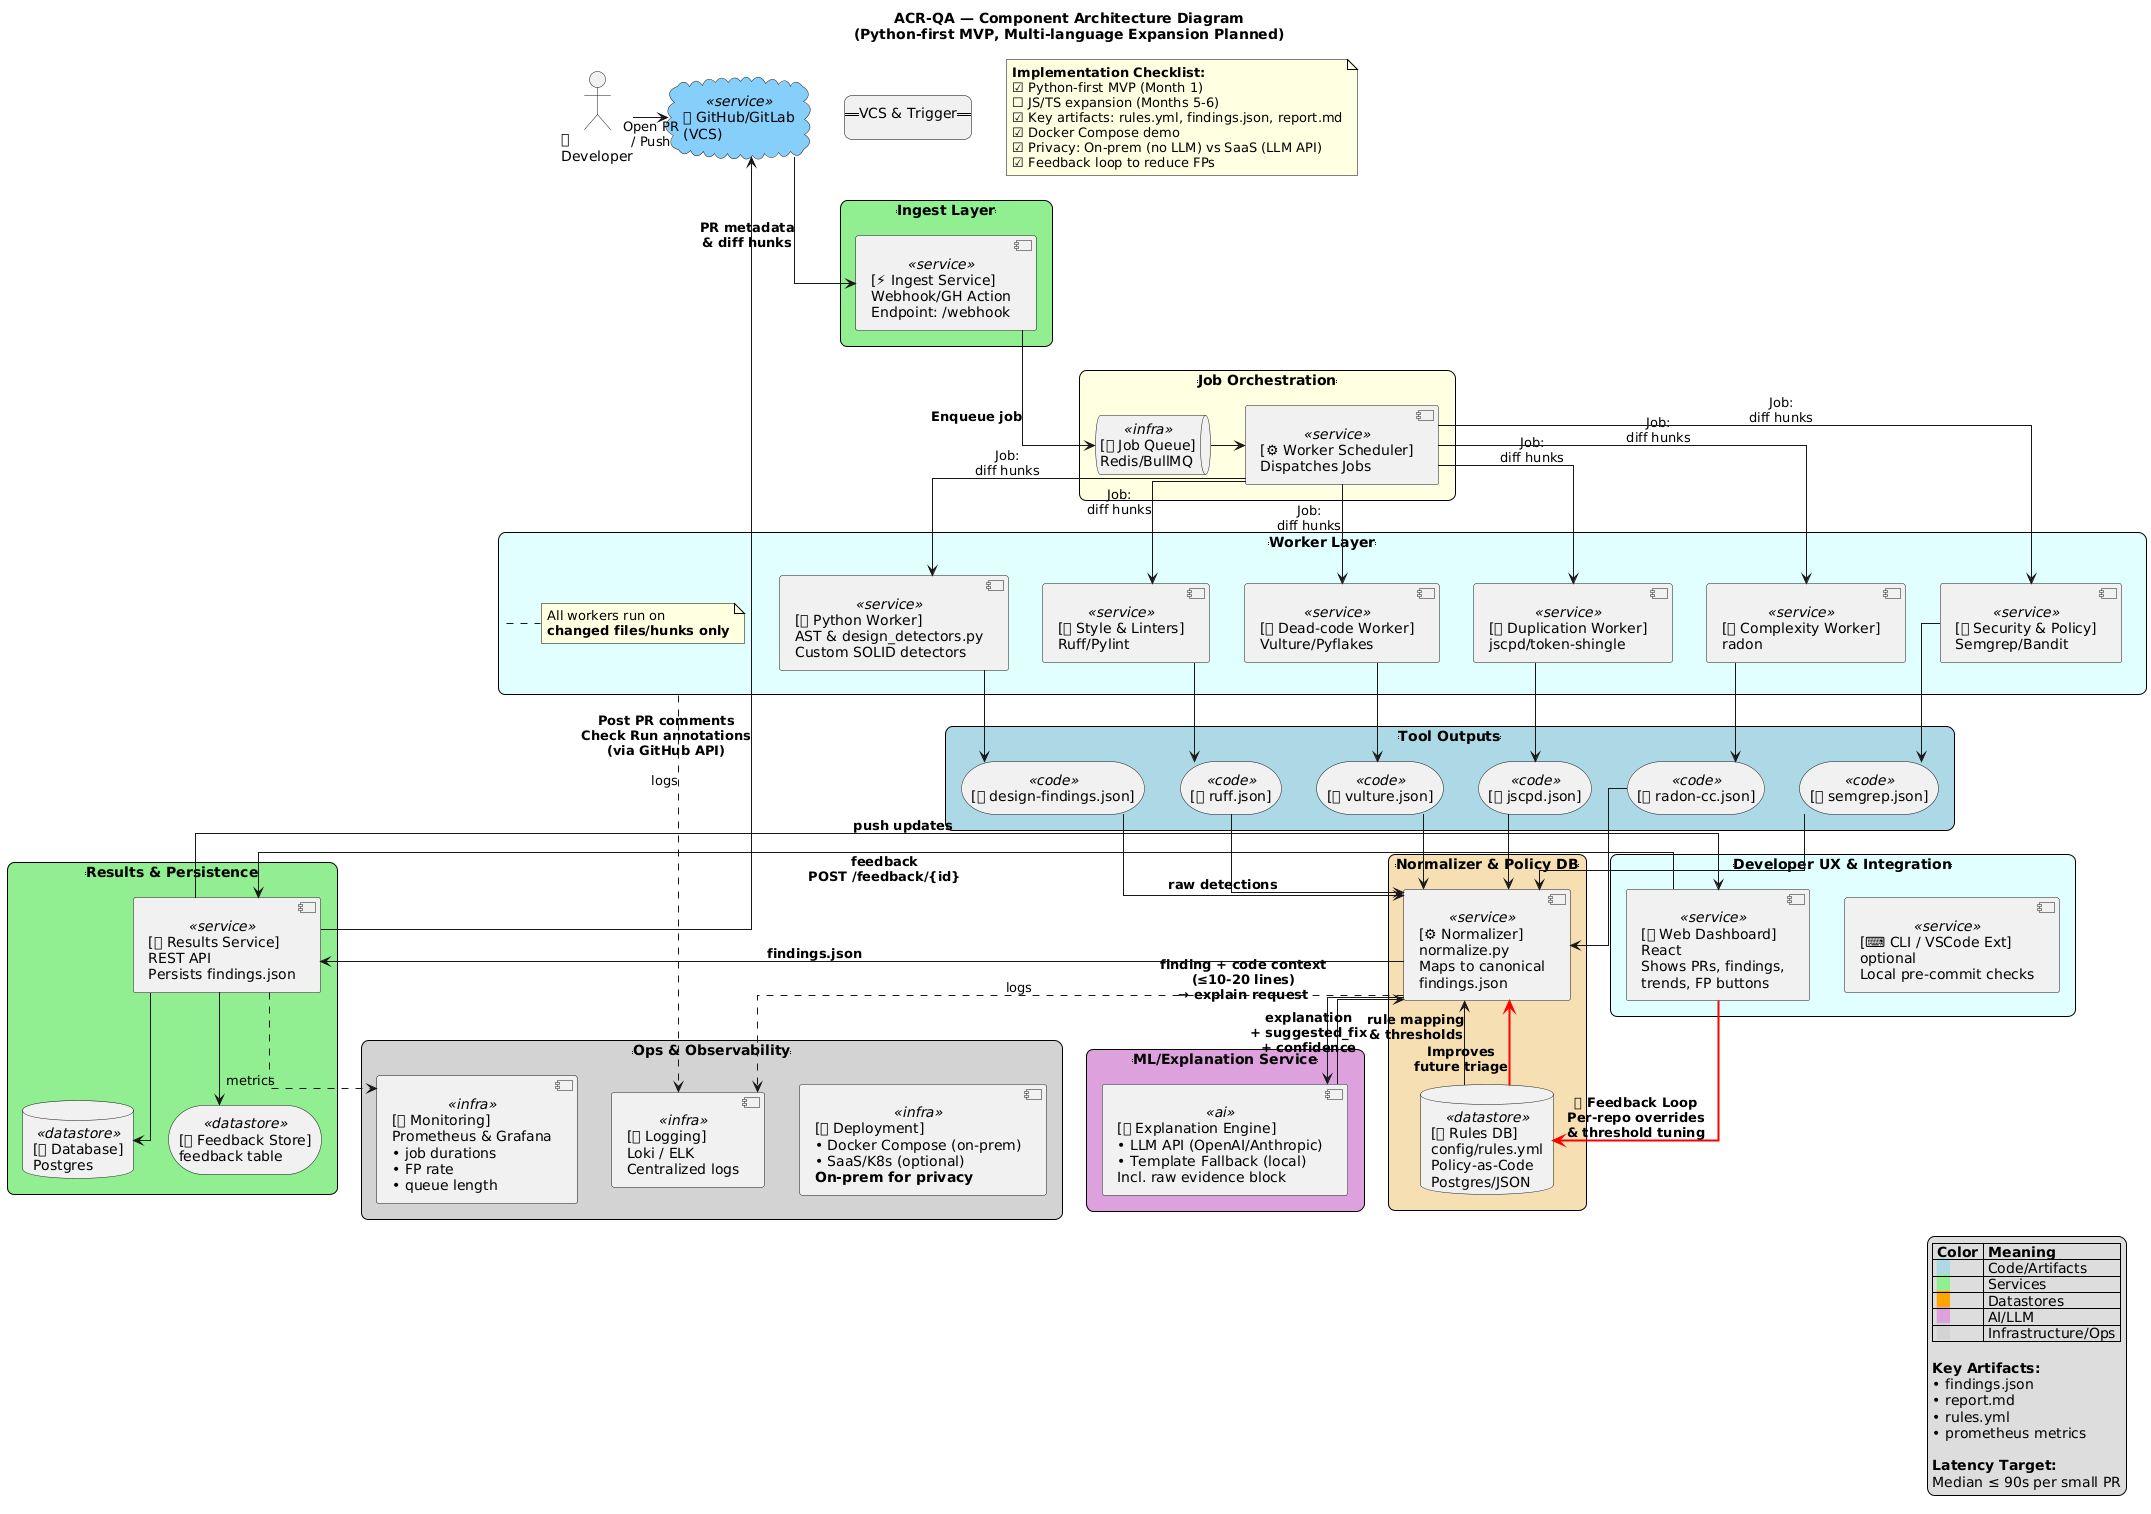

The diagram above was rendered by PlantUML. Its source (embedded in the PNG):
@startuml
skinparam linetype ortho
skinparam rectangle {
    BackgroundColor<<code>> LightBlue
    BackgroundColor<<service>> LightGreen
    BackgroundColor<<datastore>> Orange
    BackgroundColor<<ai>> Plum
    BackgroundColor<<infra>> LightGray
    BorderColor Black
    roundCorner 15
}

skinparam note {
    BackgroundColor LightYellow
    BorderColor Black
}

title ACR-QA — Component Architecture Diagram\n(Python-first MVP, Multi-language Expansion Planned)

actor "👤\nDeveloper" as dev
cloud "🌐 GitHub/GitLab\n(VCS)" as vcs <<service>> #LightSkyBlue

rectangle "==VCS & Trigger==" as trigger {
    dev -right-> vcs : Open PR\n/ Push
}

rectangle "==Ingest Layer==" as ingest #LightGreen {
    component "[⚡ Ingest Service]\nWebhook/GH Action\nEndpoint: /webhook" as ingest_svc <<service>>
}

vcs -down-> ingest_svc : **PR metadata**\n**& diff hunks**

rectangle "==Job Orchestration==" as orchestration #LightYellow {
    queue "[📋 Job Queue]\nRedis/BullMQ" as queue <<infra>>
    component "[⚙ Worker Scheduler]\nDispatches Jobs" as scheduler <<service>>
    
    queue -right-> scheduler
}

ingest_svc -down-> queue : **Enqueue job**

rectangle "==Worker Layer==" as workers #LightCyan {
    component "[🐍 Python Worker]\nAST & design_detectors.py\nCustom SOLID detectors" as worker_py <<service>>
    component "[✨ Style & Linters]\nRuff/Pylint" as worker_style <<service>>
    component "[💀 Dead-code Worker]\nVulture/Pyflakes" as worker_dead <<service>>
    component "[📋 Duplication Worker]\njscpd/token-shingle" as worker_dup <<service>>
    component "[🔢 Complexity Worker]\nradon" as worker_complex <<service>>
    component "[🔒 Security & Policy]\nSemgrep/Bandit" as worker_sec <<service>>
    
    note right of workers
        All workers run on
        **changed files/hunks only**
    end note
}

scheduler -down-> worker_py : Job:\ndiff hunks
scheduler -down-> worker_style : Job:\ndiff hunks
scheduler -down-> worker_dead : Job:\ndiff hunks
scheduler -down-> worker_dup : Job:\ndiff hunks
scheduler -down-> worker_complex : Job:\ndiff hunks
scheduler -down-> worker_sec : Job:\ndiff hunks

rectangle "==Tool Outputs==" as outputs #LightBlue {
    storage "[📄 ruff.json]" as out1 <<code>>
    storage "[📄 vulture.json]" as out2 <<code>>
    storage "[📄 radon-cc.json]" as out3 <<code>>
    storage "[📄 jscpd.json]" as out4 <<code>>
    storage "[📄 semgrep.json]" as out5 <<code>>
    storage "[📄 design-findings.json]" as out6 <<code>>
}

worker_py -down-> out6
worker_style -down-> out1
worker_dead -down-> out2
worker_dup -down-> out4
worker_complex -down-> out3
worker_sec -down-> out5

rectangle "==Normalizer & Policy DB==" as normalize #Wheat {
    component "[⚙ Normalizer]\nnormalize.py\nMaps to canonical\nfindings.json" as normalizer <<service>>
    database "[🗄 Rules DB]\nconfig/rules.yml\nPolicy-as-Code\nPostgres/JSON" as rules_db <<datastore>>
}

out1 -down-> normalizer : **raw detections**
out2 -down-> normalizer
out3 -down-> normalizer
out4 -down-> normalizer
out5 -down-> normalizer
out6 -down-> normalizer

rules_db -left-> normalizer : **rule mapping**\n**& thresholds**

rectangle "==ML/Explanation Service==" as explain #Plum {
    component "[🤖 Explanation Engine]\n• LLM API (OpenAI/Anthropic)\n• Template Fallback (local)\nIncl. raw evidence block" as explainer <<ai>>
}

normalizer -down-> explainer : **finding + code context**\n**(≤10-20 lines)**\n**→ explain request**
explainer -up-> normalizer : **explanation**\n**+ suggested_fix**\n**+ confidence**

rectangle "==Results & Persistence==" as results #LightGreen {
    component "[📊 Results Service]\nREST API\nPersists findings.json" as results_svc <<service>>
    database "[💾 Database]\nPostgres" as db <<datastore>>
    storage "[💬 Feedback Store]\nfeedback table" as feedback_db <<datastore>>
    
    results_svc -down-> db
    results_svc -down-> feedback_db
}

normalizer -down-> results_svc : **findings.json**

results_svc -up-> vcs : **Post PR comments**\n**Check Run annotations**\n**(via GitHub API)**

rectangle "==Developer UX & Integration==" as ux #LightCyan {
    component "[🖥 Web Dashboard]\nReact\nShows PRs, findings,\ntrends, FP buttons" as dashboard <<service>>
    component "[⌨ CLI / VSCode Ext]\noptional\nLocal pre-commit checks" as cli <<service>>
}

results_svc -right-> dashboard : **push updates**
dashboard -left-> results_svc : **feedback**\n**POST /feedback/{id}**

rectangle "==Ops & Observability==" as ops #LightGray {
    component "[📈 Monitoring]\nPrometheus & Grafana\n• job durations\n• FP rate\n• queue length" as monitoring <<infra>>
    component "[📝 Logging]\nLoki / ELK\nCentralized logs" as logging <<infra>>
    component "[🐳 Deployment]\n• Docker Compose (on-prem)\n• SaaS/K8s (optional)\n**On-prem for privacy**" as deploy <<infra>>
}

results_svc .down.> monitoring : metrics
workers .down.> logging : logs
normalizer .down.> logging : logs

' Feedback loop
dashboard -[#Red,bold]-> rules_db : **🔄 Feedback Loop**\n**Per-repo overrides**\n**& threshold tuning**
rules_db -[#Red,bold]-> normalizer : **Improves**\n**future triage**

' Legend
legend right
    |= Color |= Meaning |
    | <back:LightBlue>   </back> | Code/Artifacts |
    | <back:LightGreen>   </back> | Services |
    | <back:Orange>   </back> | Datastores |
    | <back:Plum>   </back> | AI/LLM |
    | <back:LightGray>   </back> | Infrastructure/Ops |
    
    **Key Artifacts:**
    • findings.json
    • report.md
    • rules.yml
    • prometheus metrics
    
    **Latency Target:**
    Median ≤ 90s per small PR
end legend

note as checklist
    **Implementation Checklist:**
    ☑ Python-first MVP (Month 1)
    ☐ JS/TS expansion (Months 5-6)
    ☑ Key artifacts: rules.yml, findings.json, report.md
    ☑ Docker Compose demo
    ☑ Privacy: On-prem (no LLM) vs SaaS (LLM API)
    ☑ Feedback loop to reduce FPs
end note
@enduml